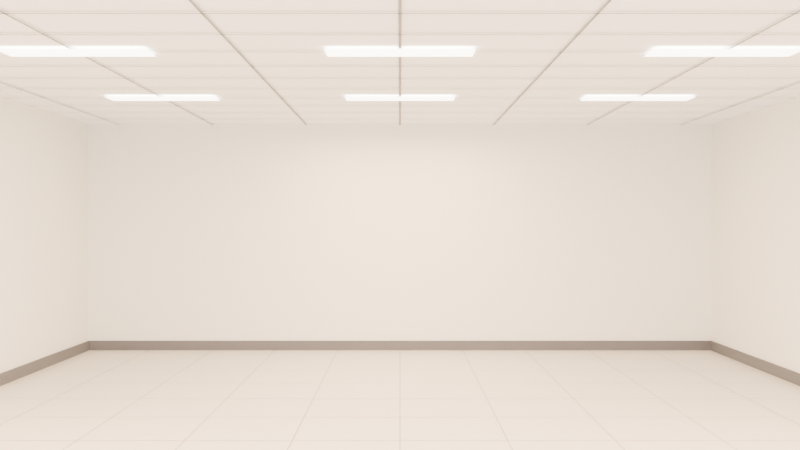 # Source: laundromat.blend  (saved by Blender 5.2.45; exported with 4.5.12 LTS)
import bpy
from mathutils import Matrix  # noqa: F401  (used for matrix-valued properties, if any)

bpy.ops.wm.read_factory_settings(use_empty=True)
scene = bpy.context.scene
scene.name = 'Scene'

# ---- collections
col_collection = bpy.data.collections.new('Collection'); scene.collection.children.link(col_collection)

# ---- materials (node trees are filled in below, after node groups)
mat_floor_tile_mat_material = bpy.data.materials.new('Floor_Tile_Mat_Material')
mat_grout_grey_mat_material = bpy.data.materials.new('Grout_Grey_Mat_Material')
mat_arch_whitepaint_material = bpy.data.materials.new('Arch_WhitePaint_Material')
mat_ceiling_material = bpy.data.materials.new('Ceiling_Material')
mat_baseboard_dark_material = bpy.data.materials.new('Baseboard_Dark_Material')
mat_lightpanel_emissive_material_001 = bpy.data.materials.new('LightPanel_Emissive_Material.001')

# ---- material node trees
mat_floor_tile_mat_material.use_nodes = True; mat_floor_tile_mat_material.node_tree.nodes.clear()
_N = mat_floor_tile_mat_material.node_tree.nodes; _L = mat_floor_tile_mat_material.node_tree.links
n0 = _N.new('ShaderNodeBsdfPrincipled'); n0.name = 'Principled BSDF'; n0.location = (-200, 100)
n0.inputs[0].default_value = (0.62, 0.6, 0.55, 1.0)
n0.inputs[2].default_value = 0.42
n0.inputs[10].default_value = 0.005
n1 = _N.new('ShaderNodeOutputMaterial'); n1.name = 'Material Output'; n1.location = (200, 100)
_L.new(n0.outputs[0], n1.inputs[0])
n1.is_active_output = True
mat_grout_grey_mat_material.use_nodes = True; mat_grout_grey_mat_material.node_tree.nodes.clear()
_N = mat_grout_grey_mat_material.node_tree.nodes; _L = mat_grout_grey_mat_material.node_tree.links
n0 = _N.new('ShaderNodeBsdfPrincipled'); n0.name = 'Principled BSDF'; n0.location = (-200, 100)
n0.inputs[0].default_value = (0.27, 0.27, 0.26, 1.0)
n0.inputs[2].default_value = 0.75
n0.inputs[10].default_value = 0.005
n1 = _N.new('ShaderNodeOutputMaterial'); n1.name = 'Material Output'; n1.location = (200, 100)
_L.new(n0.outputs[0], n1.inputs[0])
n1.is_active_output = True
mat_arch_whitepaint_material.use_nodes = True; mat_arch_whitepaint_material.node_tree.nodes.clear()
_N = mat_arch_whitepaint_material.node_tree.nodes; _L = mat_arch_whitepaint_material.node_tree.links
n0 = _N.new('ShaderNodeBsdfPrincipled'); n0.name = 'Principled BSDF'; n0.location = (-200, 100)
n0.inputs[0].default_value = (0.82, 0.82, 0.78, 1.0)
n0.inputs[2].default_value = 0.85
n0.inputs[10].default_value = 0.005
n1 = _N.new('ShaderNodeOutputMaterial'); n1.name = 'Material Output'; n1.location = (200, 100)
_L.new(n0.outputs[0], n1.inputs[0])
n1.is_active_output = True
mat_ceiling_material.use_nodes = True; mat_ceiling_material.node_tree.nodes.clear()
_N = mat_ceiling_material.node_tree.nodes; _L = mat_ceiling_material.node_tree.links
n0 = _N.new('ShaderNodeBsdfPrincipled'); n0.name = 'Principled BSDF'; n0.location = (-200, 100)
n0.inputs[0].default_value = (0.86, 0.85, 0.82, 1.0)
n0.inputs[2].default_value = 0.9
n0.inputs[10].default_value = 0.005
n0.inputs[27].default_value = (0.9, 0.88, 0.82, 1.0)
n0.inputs[28].default_value = 0.35
n1 = _N.new('ShaderNodeOutputMaterial'); n1.name = 'Material Output'; n1.location = (200, 100)
_L.new(n0.outputs[0], n1.inputs[0])
n1.is_active_output = True
mat_baseboard_dark_material.use_nodes = True; mat_baseboard_dark_material.node_tree.nodes.clear()
_N = mat_baseboard_dark_material.node_tree.nodes; _L = mat_baseboard_dark_material.node_tree.links
n0 = _N.new('ShaderNodeBsdfPrincipled'); n0.name = 'Principled BSDF'; n0.location = (-200, 100)
n0.inputs[0].default_value = (0.12, 0.12, 0.13, 1.0)
n0.inputs[2].default_value = 0.6
n0.inputs[10].default_value = 0.005
n1 = _N.new('ShaderNodeOutputMaterial'); n1.name = 'Material Output'; n1.location = (200, 100)
_L.new(n0.outputs[0], n1.inputs[0])
n1.is_active_output = True
mat_lightpanel_emissive_material_001.use_nodes = True; mat_lightpanel_emissive_material_001.node_tree.nodes.clear()
_N = mat_lightpanel_emissive_material_001.node_tree.nodes; _L = mat_lightpanel_emissive_material_001.node_tree.links
n0 = _N.new('ShaderNodeBsdfPrincipled'); n0.name = 'Principled BSDF'; n0.location = (-200, 100)
n0.inputs[0].default_value = (1.0, 1.0, 1.0, 1.0)
n0.inputs[10].default_value = 0.005
n0.inputs[27].default_value = (1.0, 0.96, 0.88, 1.0)
n0.inputs[28].default_value = 8.0
n1 = _N.new('ShaderNodeOutputMaterial'); n1.name = 'Material Output'; n1.location = (200, 100)
_L.new(n0.outputs[0], n1.inputs[0])
n1.is_active_output = True

# ---- world
world_world = bpy.data.worlds.new('World'); scene.world = world_world
world_world.use_nodes = True; world_world.node_tree.nodes.clear()
_N = world_world.node_tree.nodes; _L = world_world.node_tree.links
n0 = _N.new('ShaderNodeOutputWorld'); n0.name = 'World Output'; n0.location = (200, 100)
n1 = _N.new('ShaderNodeBackground'); n1.name = 'Background'; n1.location = (-200, 100)
n1.inputs[0].default_value = (0.05088, 0.05088, 0.05088, 1.0)
_L.new(n1.outputs[0], n0.inputs[0])
n0.is_active_output = True
world_world.color = (0.05088, 0.05088, 0.05088)
world_world.sun_shadow_jitter_overblur = 0.0

# ---- cameras
cam_camera_hero_camera = bpy.data.cameras.new('Camera_Hero_Camera')
cam_camera_hero_camera.lens = 40.0
cam_camera_hero_camera.dof.use_dof = True
cam_camera_hero_camera.dof.focus_distance = 7.0
cam_camera_hero_camera.dof.aperture_fstop = 5.6

# ---- lights
light_light_daylight_light = bpy.data.lights.new('Light_Daylight_Light', 'AREA')
light_light_daylight_light.use_temperature = True
light_light_daylight_light.temperature = 6000.0
light_light_daylight_light.energy = 700.0
light_light_daylight_light.size = 3.0
light_light_ceiling_01_light = bpy.data.lights.new('Light_Ceiling_01_Light', 'AREA')
light_light_ceiling_01_light.use_temperature = True
light_light_ceiling_01_light.temperature = 4000.0
light_light_ceiling_01_light.energy = 280.0
light_light_ceiling_01_light.size = 2.6
light_light_ceiling_02_light = bpy.data.lights.new('Light_Ceiling_02_Light', 'AREA')
light_light_ceiling_02_light.use_temperature = True
light_light_ceiling_02_light.temperature = 4000.0
light_light_ceiling_02_light.energy = 280.0
light_light_ceiling_02_light.size = 2.6
light_light_ceiling_03_light = bpy.data.lights.new('Light_Ceiling_03_Light', 'AREA')
light_light_ceiling_03_light.use_temperature = True
light_light_ceiling_03_light.temperature = 4000.0
light_light_ceiling_03_light.energy = 180.0
light_light_ceiling_03_light.size = 2.4

# ---- meshes
me_floor_tile_mesh = bpy.data.meshes.new('Floor_Tile_Mesh')
me_floor_tile_mesh.from_pydata([(-1.0, -1.0, 0.0), (1.0, -1.0, 0.0), (1.0, 1.0, 0.0), (-1.0, 1.0, 0.0)], [], [(0, 1, 2, 3)])
me_floor_tile_mesh.materials.append(mat_floor_tile_mat_material)
me_floor_tile_mesh.update()
me_floor_grout_mesh = bpy.data.meshes.new('Floor_Grout_Mesh')
me_floor_grout_mesh.from_pydata([(-3.203, -6.0, 0.002), (-3.197, -6.0, 0.002), (-3.197, 6.0, 0.002), (-3.203, 6.0, 0.002), (-2.403, -6.0, 0.002), (-2.397, -6.0, 0.002), (-2.397, 6.0, 0.002), (-2.403, 6.0, 0.002), (-1.603, -6.0, 0.002), (-1.597, -6.0, 0.002), (-1.597, 6.0, 0.002), (-1.603, 6.0, 0.002), (-0.803, -6.0, 0.002), (-0.797, -6.0, 0.002), (-0.797, 6.0, 0.002), (-0.803, 6.0, 0.002), (-0.003, -6.0, 0.002), (0.003, -6.0, 0.002), (0.003, 6.0, 0.002), (-0.003, 6.0, 0.002), (0.797, -6.0, 0.002), (0.803, -6.0, 0.002), (0.803, 6.0, 0.002), (0.797, 6.0, 0.002), (1.597, -6.0, 0.002), (1.603, -6.0, 0.002), (1.603, 6.0, 0.002), (1.597, 6.0, 0.002), (2.397, -6.0, 0.002), (2.403, -6.0, 0.002), (2.403, 6.0, 0.002), (2.397, 6.0, 0.002), (3.197, -6.0, 0.002), (3.203, -6.0, 0.002), (3.203, 6.0, 0.002), (3.197, 6.0, 0.002), (-4.0, -5.203, 0.002), (4.0, -5.203, 0.002), (4.0, -5.197, 0.002), (-4.0, -5.197, 0.002), (-4.0, -4.403, 0.002), (4.0, -4.403, 0.002), (4.0, -4.397, 0.002), (-4.0, -4.397, 0.002), (-4.0, -3.603, 0.002), (4.0, -3.603, 0.002), (4.0, -3.597, 0.002), (-4.0, -3.597, 0.002), (-4.0, -2.803, 0.002), (4.0, -2.803, 0.002), (4.0, -2.797, 0.002), (-4.0, -2.797, 0.002), (-4.0, -2.003, 0.002), (4.0, -2.003, 0.002), (4.0, -1.997, 0.002), (-4.0, -1.997, 0.002), (-4.0, -1.203, 0.002), (4.0, -1.203, 0.002), (4.0, -1.197, 0.002), (-4.0, -1.197, 0.002), (-4.0, -0.403, 0.002), (4.0, -0.403, 0.002), (4.0, -0.397, 0.002), (-4.0, -0.397, 0.002), (-4.0, 0.397, 0.002), (4.0, 0.397, 0.002), (4.0, 0.403, 0.002), (-4.0, 0.403, 0.002), (-4.0, 1.197, 0.002), (4.0, 1.197, 0.002), (4.0, 1.203, 0.002), (-4.0, 1.203, 0.002), (-4.0, 1.997, 0.002), (4.0, 1.997, 0.002), (4.0, 2.003, 0.002), (-4.0, 2.003, 0.002), (-4.0, 2.797, 0.002), (4.0, 2.797, 0.002), (4.0, 2.803, 0.002), (-4.0, 2.803, 0.002), (-4.0, 3.597, 0.002), (4.0, 3.597, 0.002), (4.0, 3.603, 0.002), (-4.0, 3.603, 0.002), (-4.0, 4.397, 0.002), (4.0, 4.397, 0.002), (4.0, 4.403, 0.002), (-4.0, 4.403, 0.002), (-4.0, 5.197, 0.002), (4.0, 5.197, 0.002), (4.0, 5.203, 0.002), (-4.0, 5.203, 0.002)], [], [(0, 1, 2, 3), (4, 5, 6, 7), (8, 9, 10, 11), (12, 13, 14, 15), (16, 17, 18, 19), (20, 21, 22, 23), (24, 25, 26, 27), (28, 29, 30, 31), (32, 33, 34, 35), (36, 37, 38, 39), (40, 41, 42, 43), (44, 45, 46, 47), (48, 49, 50, 51), (52, 53, 54, 55), (56, 57, 58, 59), (60, 61, 62, 63), (64, 65, 66, 67), (68, 69, 70, 71), (72, 73, 74, 75), (76, 77, 78, 79), (80, 81, 82, 83), (84, 85, 86, 87), (88, 89, 90, 91)])
me_floor_grout_mesh.materials.append(mat_grout_grey_mat_material)
me_floor_grout_mesh.update()
me_wall_back_mesh = bpy.data.meshes.new('Wall_Back_Mesh')
me_wall_back_mesh.from_pydata([(-1.0, -1.0, -1.0), (1.0, -1.0, -1.0), (1.0, 1.0, -1.0), (-1.0, 1.0, -1.0), (-1.0, -1.0, 1.0), (1.0, -1.0, 1.0), (1.0, 1.0, 1.0), (-1.0, 1.0, 1.0)], [], [(0, 3, 2, 1), (4, 5, 6, 7), (0, 1, 5, 4), (1, 2, 6, 5), (2, 3, 7, 6), (3, 0, 4, 7)])
me_wall_back_mesh.materials.append(mat_arch_whitepaint_material)
me_wall_back_mesh.update()
me_wall_left_mesh = bpy.data.meshes.new('Wall_Left_Mesh')
me_wall_left_mesh.from_pydata([(-1.0, -1.0, -1.0), (1.0, -1.0, -1.0), (1.0, 1.0, -1.0), (-1.0, 1.0, -1.0), (-1.0, -1.0, 1.0), (1.0, -1.0, 1.0), (1.0, 1.0, 1.0), (-1.0, 1.0, 1.0)], [], [(0, 3, 2, 1), (4, 5, 6, 7), (0, 1, 5, 4), (1, 2, 6, 5), (2, 3, 7, 6), (3, 0, 4, 7)])
me_wall_left_mesh.materials.append(mat_arch_whitepaint_material)
me_wall_left_mesh.update()
me_wall_right_mesh = bpy.data.meshes.new('Wall_Right_Mesh')
me_wall_right_mesh.from_pydata([(-1.0, -1.0, -1.0), (1.0, -1.0, -1.0), (1.0, 1.0, -1.0), (-1.0, 1.0, -1.0), (-1.0, -1.0, 1.0), (1.0, -1.0, 1.0), (1.0, 1.0, 1.0), (-1.0, 1.0, 1.0)], [], [(0, 3, 2, 1), (4, 5, 6, 7), (0, 1, 5, 4), (1, 2, 6, 5), (2, 3, 7, 6), (3, 0, 4, 7)])
me_wall_right_mesh.materials.append(mat_arch_whitepaint_material)
me_wall_right_mesh.update()
me_ceiling_mesh = bpy.data.meshes.new('Ceiling_Mesh')
me_ceiling_mesh.from_pydata([(-1.0, -1.0, 0.0), (1.0, -1.0, 0.0), (1.0, 1.0, 0.0), (-1.0, 1.0, 0.0)], [], [(0, 1, 2, 3)])
me_ceiling_mesh.materials.append(mat_ceiling_material)
me_ceiling_mesh.update()
me_ceiling_grid_mesh = bpy.data.meshes.new('Ceiling_Grid_Mesh')
me_ceiling_grid_mesh.from_pydata([(-3.61, -6.0, 2.885), (-3.59, -6.0, 2.885), (-3.59, 6.0, 2.885), (-3.61, 6.0, 2.885), (-2.41, -6.0, 2.885), (-2.39, -6.0, 2.885), (-2.39, 6.0, 2.885), (-2.41, 6.0, 2.885), (-1.21, -6.0, 2.885), (-1.19, -6.0, 2.885), (-1.19, 6.0, 2.885), (-1.21, 6.0, 2.885), (-0.01, -6.0, 2.885), (0.01, -6.0, 2.885), (0.01, 6.0, 2.885), (-0.01, 6.0, 2.885), (1.19, -6.0, 2.885), (1.21, -6.0, 2.885), (1.21, 6.0, 2.885), (1.19, 6.0, 2.885), (2.39, -6.0, 2.885), (2.41, -6.0, 2.885), (2.41, 6.0, 2.885), (2.39, 6.0, 2.885), (3.59, -6.0, 2.885), (3.61, -6.0, 2.885), (3.61, 6.0, 2.885), (3.59, 6.0, 2.885), (-4.0, -5.41, 2.885), (4.0, -5.41, 2.885), (4.0, -5.39, 2.885), (-4.0, -5.39, 2.885), (-4.0, -4.81, 2.885), (4.0, -4.81, 2.885), (4.0, -4.79, 2.885), (-4.0, -4.79, 2.885), (-4.0, -4.21, 2.885), (4.0, -4.21, 2.885), (4.0, -4.19, 2.885), (-4.0, -4.19, 2.885), (-4.0, -3.61, 2.885), (4.0, -3.61, 2.885), (4.0, -3.59, 2.885), (-4.0, -3.59, 2.885), (-4.0, -3.01, 2.885), (4.0, -3.01, 2.885), (4.0, -2.99, 2.885), (-4.0, -2.99, 2.885), (-4.0, -2.41, 2.885), (4.0, -2.41, 2.885), (4.0, -2.39, 2.885), (-4.0, -2.39, 2.885), (-4.0, -1.81, 2.885), (4.0, -1.81, 2.885), (4.0, -1.79, 2.885), (-4.0, -1.79, 2.885), (-4.0, -1.21, 2.885), (4.0, -1.21, 2.885), (4.0, -1.19, 2.885), (-4.0, -1.19, 2.885), (-4.0, -0.61, 2.885), (4.0, -0.61, 2.885), (4.0, -0.59, 2.885), (-4.0, -0.59, 2.885), (-4.0, -0.01, 2.885), (4.0, -0.01, 2.885), (4.0, 0.01, 2.885), (-4.0, 0.01, 2.885), (-4.0, 0.59, 2.885), (4.0, 0.59, 2.885), (4.0, 0.61, 2.885), (-4.0, 0.61, 2.885), (-4.0, 1.19, 2.885), (4.0, 1.19, 2.885), (4.0, 1.21, 2.885), (-4.0, 1.21, 2.885), (-4.0, 1.79, 2.885), (4.0, 1.79, 2.885), (4.0, 1.81, 2.885), (-4.0, 1.81, 2.885), (-4.0, 2.39, 2.885), (4.0, 2.39, 2.885), (4.0, 2.41, 2.885), (-4.0, 2.41, 2.885), (-4.0, 2.99, 2.885), (4.0, 2.99, 2.885), (4.0, 3.01, 2.885), (-4.0, 3.01, 2.885), (-4.0, 3.59, 2.885), (4.0, 3.59, 2.885), (4.0, 3.61, 2.885), (-4.0, 3.61, 2.885), (-4.0, 4.19, 2.885), (4.0, 4.19, 2.885), (4.0, 4.21, 2.885), (-4.0, 4.21, 2.885), (-4.0, 4.79, 2.885), (4.0, 4.79, 2.885), (4.0, 4.81, 2.885), (-4.0, 4.81, 2.885), (-4.0, 5.39, 2.885), (4.0, 5.39, 2.885), (4.0, 5.41, 2.885), (-4.0, 5.41, 2.885)], [], [(0, 1, 2, 3), (4, 5, 6, 7), (8, 9, 10, 11), (12, 13, 14, 15), (16, 17, 18, 19), (20, 21, 22, 23), (24, 25, 26, 27), (28, 29, 30, 31), (32, 33, 34, 35), (36, 37, 38, 39), (40, 41, 42, 43), (44, 45, 46, 47), (48, 49, 50, 51), (52, 53, 54, 55), (56, 57, 58, 59), (60, 61, 62, 63), (64, 65, 66, 67), (68, 69, 70, 71), (72, 73, 74, 75), (76, 77, 78, 79), (80, 81, 82, 83), (84, 85, 86, 87), (88, 89, 90, 91), (92, 93, 94, 95), (96, 97, 98, 99), (100, 101, 102, 103)])
me_ceiling_grid_mesh.materials.append(mat_grout_grey_mat_material)
me_ceiling_grid_mesh.update()
me_baseboard_mesh = bpy.data.meshes.new('Baseboard_Mesh')
me_baseboard_mesh.from_pydata([(-4.0, 5.97, 0.0), (4.0, 5.97, 0.0), (4.0, 5.99, 0.0), (-4.0, 5.99, 0.0), (-4.0, 5.97, 0.12), (4.0, 5.97, 0.12), (4.0, 5.99, 0.12), (-4.0, 5.99, 0.12), (-3.99, -6.0, 0.0), (-3.97, -6.0, 0.0), (-3.97, 6.0, 0.0), (-3.99, 6.0, 0.0), (-3.99, -6.0, 0.12), (-3.97, -6.0, 0.12), (-3.97, 6.0, 0.12), (-3.99, 6.0, 0.12), (3.97, -6.0, 0.0), (3.99, -6.0, 0.0), (3.99, 6.0, 0.0), (3.97, 6.0, 0.0), (3.97, -6.0, 0.12), (3.99, -6.0, 0.12), (3.99, 6.0, 0.12), (3.97, 6.0, 0.12)], [], [(0, 3, 2, 1), (4, 5, 6, 7), (0, 1, 5, 4), (1, 2, 6, 5), (2, 3, 7, 6), (3, 0, 4, 7), (8, 11, 10, 9), (12, 13, 14, 15), (8, 9, 13, 12), (9, 10, 14, 13), (10, 11, 15, 14), (11, 8, 12, 15), (16, 19, 18, 17), (20, 21, 22, 23), (16, 17, 21, 20), (17, 18, 22, 21), (18, 19, 23, 22), (19, 16, 20, 23)])
me_baseboard_mesh.materials.append(mat_baseboard_dark_material)
me_baseboard_mesh.update()
me_ceiling_lightpanels_mesh_001 = bpy.data.meshes.new('Ceiling_LightPanels_Mesh.001')
me_ceiling_lightpanels_mesh_001.from_pydata([(-2.95, -3.75, 2.88), (-1.85, -3.75, 2.88), (-1.85, -3.45, 2.88), (-2.95, -3.45, 2.88), (-2.95, -1.35, 2.88), (-1.85, -1.35, 2.88), (-1.85, -1.05, 2.88), (-2.95, -1.05, 2.88), (-2.95, 1.05, 2.88), (-1.85, 1.05, 2.88), (-1.85, 1.35, 2.88), (-2.95, 1.35, 2.88), (-2.95, 3.45, 2.88), (-1.85, 3.45, 2.88), (-1.85, 3.75, 2.88), (-2.95, 3.75, 2.88), (-0.55, -3.75, 2.88), (0.55, -3.75, 2.88), (0.55, -3.45, 2.88), (-0.55, -3.45, 2.88), (-0.55, -1.35, 2.88), (0.55, -1.35, 2.88), (0.55, -1.05, 2.88), (-0.55, -1.05, 2.88), (-0.55, 1.05, 2.88), (0.55, 1.05, 2.88), (0.55, 1.35, 2.88), (-0.55, 1.35, 2.88), (-0.55, 3.45, 2.88), (0.55, 3.45, 2.88), (0.55, 3.75, 2.88), (-0.55, 3.75, 2.88), (1.85, -3.75, 2.88), (2.95, -3.75, 2.88), (2.95, -3.45, 2.88), (1.85, -3.45, 2.88), (1.85, -1.35, 2.88), (2.95, -1.35, 2.88), (2.95, -1.05, 2.88), (1.85, -1.05, 2.88), (1.85, 1.05, 2.88), (2.95, 1.05, 2.88), (2.95, 1.35, 2.88), (1.85, 1.35, 2.88), (1.85, 3.45, 2.88), (2.95, 3.45, 2.88), (2.95, 3.75, 2.88), (1.85, 3.75, 2.88)], [], [(0, 1, 2, 3), (4, 5, 6, 7), (8, 9, 10, 11), (12, 13, 14, 15), (16, 17, 18, 19), (20, 21, 22, 23), (24, 25, 26, 27), (28, 29, 30, 31), (32, 33, 34, 35), (36, 37, 38, 39), (40, 41, 42, 43), (44, 45, 46, 47)])
me_ceiling_lightpanels_mesh_001.materials.append(mat_lightpanel_emissive_material_001)
me_ceiling_lightpanels_mesh_001.update()

# ---- objects
ob_floor_tile = bpy.data.objects.new('Floor_Tile', me_floor_tile_mesh)
ob_floor_grout = bpy.data.objects.new('Floor_Grout', me_floor_grout_mesh)
ob_wall_back = bpy.data.objects.new('Wall_Back', me_wall_back_mesh)
ob_wall_left = bpy.data.objects.new('Wall_Left', me_wall_left_mesh)
ob_wall_right = bpy.data.objects.new('Wall_Right', me_wall_right_mesh)
ob_ceiling = bpy.data.objects.new('Ceiling', me_ceiling_mesh)
ob_ceiling_grid = bpy.data.objects.new('Ceiling_Grid', me_ceiling_grid_mesh)
ob_baseboard = bpy.data.objects.new('Baseboard', me_baseboard_mesh)
ob_camera_hero = bpy.data.objects.new('Camera_Hero', cam_camera_hero_camera)
ob_light_daylight = bpy.data.objects.new('Light_Daylight', light_light_daylight_light)
ob_light_ceiling_01 = bpy.data.objects.new('Light_Ceiling_01', light_light_ceiling_01_light)
ob_light_ceiling_02 = bpy.data.objects.new('Light_Ceiling_02', light_light_ceiling_02_light)
ob_light_ceiling_03 = bpy.data.objects.new('Light_Ceiling_03', light_light_ceiling_03_light)
ob_ceiling_lightpanels = bpy.data.objects.new('Ceiling_LightPanels', me_ceiling_lightpanels_mesh_001)

# ---- transforms, parenting, visibility, modifiers, constraints
ob_floor_tile.location = (0.0, 0.0, 0.0)
ob_floor_tile.scale = (4.0, 6.0, 1.0)
ob_floor_grout.location = (0.0, 0.0, 0.0)
ob_wall_back.location = (0.0, 6.1, 1.45)
ob_wall_back.scale = (4.0, 0.1, 1.45)
ob_wall_left.location = (-4.1, 0.0, 1.45)
ob_wall_left.scale = (0.1, 6.0, 1.45)
ob_wall_right.location = (4.1, 0.0, 1.45)
ob_wall_right.scale = (0.1, 6.0, 1.45)
ob_ceiling.location = (0.0, 0.0, 2.9)
ob_ceiling.scale = (4.0, 6.0, 1.0)
ob_ceiling_grid.location = (0.0, 0.0, 0.0)
ob_baseboard.location = (0.0, 0.0, 0.0)
ob_camera_hero.location = (0.0, -5.4, 1.6)
ob_camera_hero.rotation_euler = (1.571, 0.0, 0.0)
ob_light_daylight.location = (0.0, -5.7, 2.45)
ob_light_daylight.rotation_euler = (1.571, 0.0, 0.0)
ob_light_ceiling_01.location = (-2.2, 0.0, 2.75)
ob_light_ceiling_02.location = (2.2, 0.0, 2.75)
ob_light_ceiling_03.location = (0.0, 4.2, 2.75)
ob_ceiling_lightpanels.location = (0.0, 0.0, 0.0)

# ---- collection membership
col_collection.objects.link(ob_floor_tile)
col_collection.objects.link(ob_floor_grout)
col_collection.objects.link(ob_wall_back)
col_collection.objects.link(ob_wall_left)
col_collection.objects.link(ob_wall_right)
col_collection.objects.link(ob_ceiling)
col_collection.objects.link(ob_ceiling_grid)
col_collection.objects.link(ob_baseboard)
col_collection.objects.link(ob_camera_hero)
col_collection.objects.link(ob_light_daylight)
col_collection.objects.link(ob_light_ceiling_01)
col_collection.objects.link(ob_light_ceiling_02)
col_collection.objects.link(ob_light_ceiling_03)
col_collection.objects.link(ob_ceiling_lightpanels)

# ---- scene / render settings (as saved in the file)
scene.camera = ob_camera_hero
scene.frame_start = 1; scene.frame_end = 250; scene.frame_set(1)
scene.render.engine = 'BLENDER_EEVEE_NEXT'
scene.render.bake_bias = 0.0
scene.render.bake_samples = 0
scene.render.compositor_device = 'GPU'
scene.cycles.samples = 64
scene.eevee.use_volume_custom_range = False
scene.eevee.fast_gi_thickness_near = 0.1
scene.eevee.fast_gi_thickness_far = 0.0
scene.eevee.ray_tracing_options.screen_trace_thickness = 0.1
bpy.context.view_layer.update()
